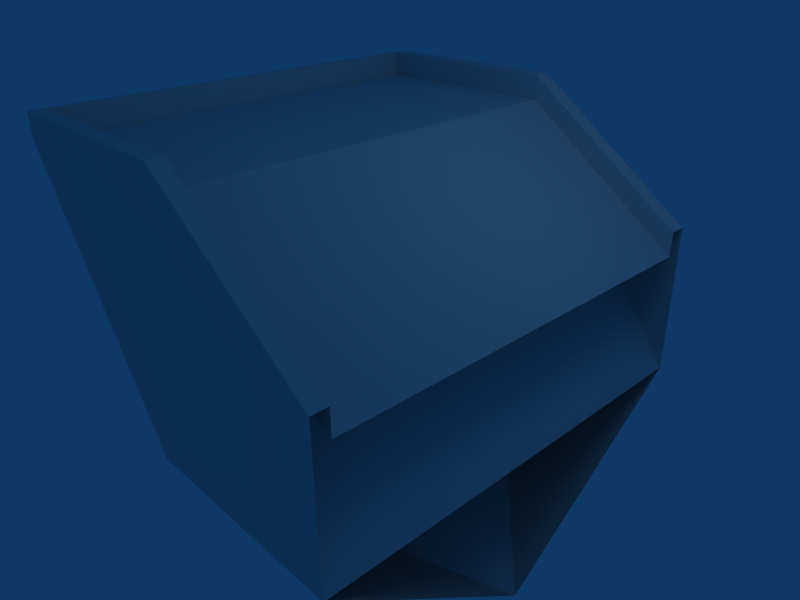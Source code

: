 # Source: pirateshipstern.blend  (saved by Blender 2.44.0; exported with 4.5.12 LTS)
import bpy
from mathutils import Matrix  # noqa: F401  (used for matrix-valued properties, if any)

bpy.ops.wm.read_factory_settings(use_empty=True)
scene = bpy.context.scene
scene.name = 'Scene'

# ---- collections
col_collection_1 = bpy.data.collections.new('Collection 1'); scene.collection.children.link(col_collection_1)

# ---- materials (node trees are filled in below, after node groups)
mat_material = bpy.data.materials.new('Material')
mat_material.alpha_threshold = 0.0
mat_material.roughness = 0.5
mat_material.line_color = (0.0, 0.0, 0.0, 1.0)

# ---- material node trees

# ---- world
world_world = bpy.data.worlds.new('World'); scene.world = world_world
world_world.color = (0.05656, 0.2208, 0.4)
world_world.use_sun_shadow = False
world_world.sun_shadow_jitter_overblur = 0.0
world_world.cycles.sampling_method = 'MANUAL'
world_world.cycles.sample_map_resolution = 256

# ---- cameras
cam_camera = bpy.data.cameras.new('Camera')
cam_camera.passepartout_alpha = 0.2
cam_camera.clip_end = 100.0
cam_camera.lens = 35.0
cam_camera.ortho_scale = 7.314
cam_camera.show_passepartout = False
cam_camera.show_safe_areas = True
cam_camera.dof.focus_distance = 0.0
cam_camera.dof.aperture_fstop = 128.0

# ---- lights
light_spot = bpy.data.lights.new('Spot', 'POINT')
light_spot.transmission_factor = 0.0
light_spot.cutoff_distance = 30.0
light_spot.energy = 100.0
light_spot.shadow_buffer_clip_start = 1.001
light_spot.shadow_soft_size = 1.0
light_spot.shadow_maximum_resolution = 0.006
light_spot.use_absolute_resolution = True
light_spot.cycles.use_multiple_importance_sampling = False

# ---- meshes
me_cube = bpy.data.meshes.new('Cube')
me_cube.from_pydata([(2.79, -3.008, -0.867), (2.79, 2.992, -0.867), (0.2977, -3.008, 2.824), (0.2977, 2.992, 2.824), (0.2977, -3.241, 2.824), (2.79, -3.241, 1.029), (2.79, -3.241, -0.867), (0.2977, 3.241, 2.824), (2.79, 3.241, 1.029), (2.79, 3.241, -0.867), (2.79, -0.01018, -3.189), (-2.721, -3.241, 2.824), (-2.721, 3.241, 2.824), (-2.79, -3.008, 2.824), (-2.79, 2.992, 2.824), (-2.79, -3.241, 2.824), (-2.79, 3.241, 2.824), (-0.4197, -3.241, -0.867), (-0.4197, 3.241, -0.867), (-2.79, 3.241, 2.824), (-2.79, -3.241, 2.824), (-2.79, 2.992, 2.824), (-2.79, -3.008, 2.824), (-2.721, 3.241, 2.824), (-2.721, -3.241, 2.824), (-2.721, 2.992, 2.824), (-2.721, -3.008, 2.824), (2.79, 3.241, 1.029), (0.2977, 3.241, 2.824), (2.79, -3.241, 1.029), (0.2977, -3.241, 2.824), (0.2977, 2.992, 2.824), (0.2977, -3.008, 2.824), (2.79, 2.992, 1.029), (2.79, -3.008, 1.029), (2.79, -3.008, 1.029), (-2.721, -3.008, 2.824), (-2.79, -3.008, 2.824), (-2.721, -3.241, 2.824), (0.2977, -3.008, 2.824), (-2.721, 2.992, 2.824), (0.2977, 2.992, 2.824), (2.79, 2.992, 1.029), (2.79, -3.241, 1.029), (0.2977, -3.241, 2.824), (2.79, 3.241, 1.029), (0.2977, 3.241, 2.824), (-2.721, 3.241, 2.824), (-2.79, 2.992, 2.824), (-2.79, 3.241, 2.824), (-2.79, -3.241, 2.824), (0.2977, -3.008, 2.824), (2.79, -3.008, 1.029), (2.79, -3.241, 1.029), (0.2977, -3.241, 2.824), (2.79, 2.992, 1.029), (0.2977, 2.992, 2.824), (0.2977, 3.241, 2.824), (2.79, 3.241, 1.029), (0.2977, -3.008, 2.824), (0.2977, -3.241, 2.824), (-2.721, -3.241, 2.824), (-2.721, -3.008, 2.824), (0.2977, 3.241, 2.824), (0.2977, 2.992, 2.824), (-2.721, 2.992, 2.824), (-2.721, 3.241, 2.824), (-2.721, -3.008, 2.824), (-2.721, 2.992, 2.824), (-2.79, 2.992, 2.824), (-2.79, -3.008, 2.824), (-2.721, 3.241, 2.824), (-2.721, 2.992, 2.824), (-2.79, 2.992, 2.824), (-2.79, 3.241, 2.824), (-2.79, 3.241, 2.824), (-2.721, 3.241, 2.824), (-2.79, 2.992, 2.824), (-2.721, 2.992, 2.824), (-2.79, -3.008, 2.824), (-2.721, -3.008, 2.824), (-2.79, 2.992, 2.824), (-2.721, 2.992, 2.824), (0.2977, 3.241, 2.824), (-2.721, 3.241, 2.824), (-2.721, 2.992, 2.824), (0.2977, 2.992, 2.824), (-2.721, -3.008, 2.824), (0.2977, -3.008, 2.824), (-2.721, -3.241, 2.824), (0.2977, -3.241, 2.824), (2.79, 3.241, 1.029), (2.79, 2.992, 1.029), (0.2977, 3.241, 2.824), (0.2977, 2.992, 2.824), (0.2977, -3.241, 2.824), (0.2977, -3.008, 2.824), (2.79, -3.241, 1.029), (2.79, -3.008, 1.029), (2.79, -3.008, 1.392), (0.2977, -3.008, 3.187), (2.79, -3.241, 1.392), (0.2977, -3.241, 3.187), (2.79, 2.992, 1.392), (0.2977, 2.992, 3.187), (0.2977, 3.241, 3.187), (2.79, 3.241, 1.392), (0.2977, -3.008, 3.187), (0.2977, -3.241, 3.187), (-2.721, -3.241, 3.187), (-2.721, -3.008, 3.187), (0.2977, 3.241, 3.187), (0.2977, 2.992, 3.187), (-2.721, 2.992, 3.187), (-2.721, 3.241, 3.187), (-2.721, -3.008, 3.187), (-2.721, 2.992, 3.187), (-2.79, 2.992, 3.187), (-2.79, -3.008, 3.187), (-2.721, 2.992, 3.187), (-2.721, 3.241, 3.187), (-2.79, 2.992, 3.187), (-2.79, 3.241, 3.187), (-2.79, -3.241, 3.189), (-1.522, -3.241, 0.8492), (-1.522, 3.241, 0.8492), (-2.156, -3.241, 1.836), (-2.156, 3.241, 1.836), (-0.9707, -3.241, -0.008903), (-0.9707, 3.241, -0.008903)], [(79, 89)], [(6, 5, 4), (9, 7, 8), (9, 10, 18), (6, 17, 10), (10, 17, 18), (7, 9, 18), (4, 17, 6), (125, 127, 7), (127, 16, 7), (15, 126, 4), (126, 124, 4), (18, 129, 7), (129, 125, 7), (124, 128, 4), (128, 17, 4), (129, 18, 17), (129, 17, 128), (125, 129, 128), (125, 128, 124), (127, 125, 124), (127, 124, 126), (16, 127, 126), (16, 126, 15), (50, 123, 118), (50, 118, 79), (89, 109, 50), (109, 123, 50), (109, 115, 118), (109, 118, 123), (120, 122, 121), (120, 121, 119), (115, 116, 117), (115, 117, 118), (111, 114, 113), (111, 113, 112), (107, 110, 109), (107, 109, 108), (103, 106, 105), (103, 105, 104), (100, 102, 101), (100, 101, 99), (75, 122, 120), (75, 120, 76), (77, 121, 122), (77, 122, 75), (78, 77, 121), (78, 121, 119), (76, 78, 119), (76, 119, 120), (79, 80, 115), (79, 115, 118), (81, 79, 118), (81, 118, 117), (82, 81, 117), (82, 117, 116), (80, 82, 116), (80, 116, 115), (84, 114, 111), (84, 111, 83), (85, 84, 114), (85, 114, 113), (86, 112, 113), (86, 113, 85), (83, 86, 112), (83, 112, 111), (87, 110, 107), (87, 107, 88), (89, 87, 110), (89, 110, 109), (90, 108, 109), (90, 109, 89), (88, 90, 108), (88, 108, 107), (93, 105, 106), (93, 106, 91), (94, 93, 105), (94, 105, 104), (92, 103, 94), (103, 104, 94), (95, 96, 100), (95, 100, 102), (97, 101, 95), (101, 102, 95), (96, 100, 99), (96, 99, 98), (51, 52, 98), (51, 98, 96), (53, 54, 95), (53, 95, 97), (54, 51, 96), (54, 96, 95), (55, 56, 94), (55, 94, 92), (56, 57, 93), (56, 93, 94), (57, 58, 91), (57, 91, 93), (59, 60, 90), (59, 90, 88), (60, 61, 89), (60, 89, 90), (61, 62, 87), (61, 87, 89), (62, 59, 88), (62, 88, 87), (63, 64, 86), (63, 86, 83), (64, 65, 85), (64, 85, 86), (65, 66, 84), (65, 84, 85), (66, 63, 83), (66, 83, 84), (67, 68, 82), (67, 82, 80), (68, 69, 81), (68, 81, 82), (69, 70, 79), (69, 79, 81), (70, 67, 80), (70, 80, 79), (71, 72, 78), (71, 78, 76), (72, 73, 77), (72, 77, 78), (73, 74, 75), (73, 75, 77), (74, 71, 76), (74, 76, 75), (47, 71, 74), (47, 74, 49), (49, 74, 73), (49, 73, 48), (48, 73, 72), (48, 72, 40), (40, 72, 71), (40, 71, 47), (36, 67, 70), (36, 70, 37), (37, 70, 69), (37, 69, 48), (48, 69, 68), (48, 68, 40), (40, 68, 67), (40, 67, 36), (46, 63, 66), (46, 66, 47), (47, 66, 65), (47, 65, 40), (40, 65, 64), (40, 64, 41), (41, 64, 63), (41, 63, 46), (39, 59, 62), (39, 62, 36), (36, 62, 61), (36, 61, 38), (38, 61, 60), (38, 60, 44), (44, 60, 59), (44, 59, 39), (45, 58, 57), (45, 57, 46), (46, 57, 56), (46, 56, 41), (41, 56, 55), (41, 55, 42), (39, 51, 54), (39, 54, 44), (44, 54, 53), (44, 53, 43), (35, 52, 51), (35, 51, 39), (20, 30, 44), (20, 44, 50), (19, 20, 50), (19, 50, 49), (19, 23, 47), (19, 47, 49), (21, 19, 49), (21, 49, 48), (21, 22, 37), (21, 37, 48), (23, 28, 46), (23, 46, 47), (30, 24, 38), (30, 38, 44), (28, 27, 45), (28, 45, 46), (29, 30, 44), (29, 44, 43), (32, 34, 35), (32, 35, 39), (33, 31, 41), (33, 41, 42), (31, 25, 40), (31, 40, 41), (26, 25, 40), (26, 40, 36), (26, 32, 39), (26, 39, 36), (24, 26, 36), (24, 36, 38), (22, 26, 36), (22, 36, 37), (26, 24, 20), (26, 20, 22), (32, 31, 25), (32, 25, 26), (33, 31, 34), (31, 32, 34), (5, 4, 30), (5, 30, 29), (7, 8, 27), (7, 27, 28), (4, 11, 24), (4, 24, 30), (12, 7, 28), (12, 28, 23), (14, 13, 22), (14, 22, 21), (11, 15, 20), (11, 20, 24), (15, 13, 22), (15, 22, 20), (14, 16, 19), (14, 19, 21), (16, 12, 23), (16, 23, 19), (15, 16, 19), (15, 19, 20), (7, 16, 19), (7, 19, 28), (4, 15, 20), (4, 20, 30), (3, 1, 9), (3, 9, 7), (0, 2, 4), (0, 4, 6), (0, 1, 3), (0, 3, 2)])
_uv = me_cube.uv_layers.new(name='UVTex')
_uv.uv.foreach_set('vector', [0.4735, 0.4207, 0.08753, 0.4817, 0.1589, 0.1992, 0.3899, 0.07814, 0.07606, 0.6876, 0.1021, 0.2402, 0.3897, 0.07838, 0.734, 0.08278, 0.707, 0.4567, 0.4735, 0.4207, 0.7308, 0.07677, 0.7002, 0.3928, 0.01688, 0.3956, 0.7312, 0.6875, 0.7342, 0.07874, 0.07606, 0.6876, 0.3899, 0.07814, 0.7074, 0.4568, 0.1589, 0.1992, 0.7308, 0.07677, 0.4735, 0.4207, 0.3148, 0.4106, 0.4931, 0.3349, 0.6529, 0.6294, 0.4931, 0.3349, 0.6715, 0.2592, 0.6529, 0.6294, 0.7234, 0.6835, 0.5694, 0.6138, 0.73, 0.08552, 0.5694, 0.6138, 0.4155, 0.5441, 0.73, 0.08552, 0.004742, 0.5422, 0.1598, 0.4764, 0.6529, 0.6294, 0.1598, 0.4764, 0.3148, 0.4106, 0.6529, 0.6294, 0.4155, 0.5441, 0.2616, 0.4743, 0.73, 0.08552, 0.2616, 0.4743, 0.1077, 0.4046, 0.73, 0.08552, 0.3818, 0.08278, 0.7295, 0.08278, 0.7295, 0.6834, 0.3818, 0.08278, 0.7295, 0.6834, 0.3818, 0.6844, 0.3697, 0.08278, 0.735, 0.08278, 0.735, 0.6844, 0.3697, 0.08278, 0.735, 0.6844, 0.3697, 0.6854, 0.01453, 0.08278, 0.3697, 0.08278, 0.3697, 0.6854, 0.01453, 0.08278, 0.3697, 0.6854, 0.01453, 0.6865, 0.01002, 0.08278, 0.4629, 0.08278, 0.4629, 0.6865, 0.01002, 0.08278, 0.4629, 0.6865, 0.01002, 0.6875, 0.2912, 0.6766, 0.2943, 0.09313, 0.3706, 0.09313, 0.2912, 0.6766, 0.3706, 0.09313, 0.355, 0.6766, 0.2912, 0.6766, 0.2943, 0.09313, 0.355, 0.6766, 0.2943, 0.09313, 0.3706, 0.09313, 0.355, 0.6766, 0.2912, 0.6766, 0.2943, 0.09313, 0.3706, 0.09313, 0.2912, 0.6766, 0.3706, 0.09313, 0.355, 0.6766, 0.2912, 0.6766, 0.355, 0.6766, 0.3706, 0.09313, 0.2912, 0.6766, 0.3706, 0.09313, 0.2943, 0.09313, 0.5605, 0.6818, 0.5668, 0.08537, 0.6368, 0.08537, 0.5605, 0.6818, 0.6368, 0.08537, 0.6305, 0.6818, 0.2067, 0.6715, 0.2579, 0.6715, 0.2673, 0.1035, 0.2067, 0.6715, 0.2673, 0.1035, 0.2067, 0.1035, 0.2067, 0.6792, 0.261, 0.6818, 0.2642, 0.08796, 0.2067, 0.6792, 0.2642, 0.08796, 0.2067, 0.08796, 0.2912, 0.6818, 0.3612, 0.6792, 0.3706, 0.09054, 0.2912, 0.6818, 0.3706, 0.09054, 0.2881, 0.09054, 0.01879, 0.687, 0.07315, 0.687, 0.07628, 0.0983, 0.01879, 0.687, 0.07628, 0.0983, 0.01566, 0.09313, 0.2912, 0.6766, 0.355, 0.6766, 0.3706, 0.09313, 0.2912, 0.6766, 0.3706, 0.09313, 0.2943, 0.09313, 0.2912, 0.6766, 0.355, 0.6766, 0.3706, 0.09313, 0.2912, 0.6766, 0.3706, 0.09313, 0.2943, 0.09313, 0.0, 1.0, 0.0, 0.0, 1.0, 0.0, 0.0, 1.0, 1.0, 0.0, 1.0, 1.0, 0.0, 1.0, 0.0, 0.0, 1.0, 0.0, 0.0, 1.0, 1.0, 0.0, 1.0, 1.0, 0.0, 1.0, 0.0, 0.0, 1.0, 0.0, 0.0, 1.0, 1.0, 0.0, 1.0, 1.0, 0.5605, 0.6818, 0.5668, 0.08537, 0.6368, 0.08537, 0.5605, 0.6818, 0.6368, 0.08537, 0.6305, 0.6818, 0.0, 1.0, 0.0, 0.0, 1.0, 0.0, 0.0, 1.0, 1.0, 0.0, 1.0, 1.0, 0.5605, 0.6818, 0.5668, 0.08537, 0.6368, 0.08537, 0.5605, 0.6818, 0.6368, 0.08537, 0.6305, 0.6818, 0.5574, 0.6844, 0.6242, 0.6844, 0.6305, 0.09054, 0.5574, 0.6844, 0.6305, 0.09054, 0.5793, 0.08537, 0.0, 1.0, 0.0, 0.0, 1.0, 0.0, 0.0, 1.0, 1.0, 0.0, 1.0, 1.0, 0.2067, 0.6715, 0.2579, 0.6715, 0.2673, 0.1035, 0.2067, 0.6715, 0.2673, 0.1035, 0.2067, 0.1035, 0.0, 1.0, 0.0, 0.0, 1.0, 0.0, 0.0, 1.0, 1.0, 0.0, 1.0, 1.0, 0.2098, 0.6844, 0.2642, 0.6844, 0.2704, 0.09054, 0.2098, 0.6844, 0.2704, 0.09054, 0.2035, 0.09054, 0.0, 1.0, 0.0, 0.0, 1.0, 0.0, 0.0, 1.0, 1.0, 0.0, 1.0, 1.0, 0.2035, 0.6844, 0.2642, 0.6818, 0.2735, 0.08537, 0.2035, 0.6844, 0.2735, 0.08537, 0.2067, 0.08537, 0.0, 1.0, 0.0, 0.0, 1.0, 0.0, 0.0, 1.0, 1.0, 0.0, 1.0, 1.0, 0.2912, 0.6818, 0.3612, 0.6792, 0.3706, 0.09054, 0.2912, 0.6818, 0.3706, 0.09054, 0.2881, 0.09054, 0.0, 1.0, 0.0, 0.0, 1.0, 0.0, 0.0, 1.0, 1.0, 0.0, 1.0, 1.0, 0.2912, 0.6818, 0.3612, 0.6792, 0.2881, 0.09054, 0.3612, 0.6792, 0.3706, 0.09054, 0.2881, 0.09054, 0.0, 1.0, 0.0, 0.0, 1.0, 0.0, 0.0, 1.0, 1.0, 0.0, 1.0, 1.0, 0.01566, 0.6844, 0.08254, 0.6844, 0.01253, 0.09054, 0.08254, 0.6844, 0.0888, 0.09313, 0.01253, 0.09054, 0.01566, 0.6844, 0.08254, 0.6844, 0.0888, 0.09313, 0.01566, 0.6844, 0.0888, 0.09313, 0.01253, 0.09054, 0.0, 1.0, 0.0, 0.0, 1.0, 0.0, 0.0, 1.0, 1.0, 0.0, 1.0, 1.0, 0.0, 1.0, 0.0, 0.0, 1.0, 0.0, 0.0, 1.0, 1.0, 0.0, 1.0, 1.0, 0.0, 1.0, 0.0, 0.0, 1.0, 0.0, 0.0, 1.0, 1.0, 0.0, 1.0, 1.0, 0.0, 1.0, 0.0, 0.0, 1.0, 0.0, 0.0, 1.0, 1.0, 0.0, 1.0, 1.0, 0.0, 1.0, 0.0, 0.0, 1.0, 0.0, 0.0, 1.0, 1.0, 0.0, 1.0, 1.0, 0.0, 1.0, 0.0, 0.0, 1.0, 0.0, 0.0, 1.0, 1.0, 0.0, 1.0, 1.0, 0.0, 1.0, 0.0, 0.0, 1.0, 0.0, 0.0, 1.0, 1.0, 0.0, 1.0, 1.0, 0.0, 1.0, 0.0, 0.0, 1.0, 0.0, 0.0, 1.0, 1.0, 0.0, 1.0, 1.0, 0.0, 1.0, 0.0, 0.0, 1.0, 0.0, 0.0, 1.0, 1.0, 0.0, 1.0, 1.0, 0.0, 1.0, 0.0, 0.0, 1.0, 0.0, 0.0, 1.0, 1.0, 0.0, 1.0, 1.0, 0.0, 1.0, 0.0, 0.0, 1.0, 0.0, 0.0, 1.0, 1.0, 0.0, 1.0, 1.0, 0.0, 1.0, 0.0, 0.0, 1.0, 0.0, 0.0, 1.0, 1.0, 0.0, 1.0, 1.0, 0.0, 1.0, 0.0, 0.0, 1.0, 0.0, 0.0, 1.0, 1.0, 0.0, 1.0, 1.0, 0.0, 1.0, 0.0, 0.0, 1.0, 0.0, 0.0, 1.0, 1.0, 0.0, 1.0, 1.0, 0.0, 1.0, 0.0, 0.0, 1.0, 0.0, 0.0, 1.0, 1.0, 0.0, 1.0, 1.0, 0.0, 1.0, 0.0, 0.0, 1.0, 0.0, 0.0, 1.0, 1.0, 0.0, 1.0, 1.0, 0.0, 1.0, 0.0, 0.0, 1.0, 0.0, 0.0, 1.0, 1.0, 0.0, 1.0, 1.0, 0.0, 1.0, 0.0, 0.0, 1.0, 0.0, 0.0, 1.0, 1.0, 0.0, 1.0, 1.0, 0.0, 1.0, 0.0, 0.0, 1.0, 0.0, 0.0, 1.0, 1.0, 0.0, 1.0, 1.0, 0.0, 1.0, 0.0, 0.0, 1.0, 0.0, 0.0, 1.0, 1.0, 0.0, 1.0, 1.0, 0.0, 1.0, 0.0, 0.0, 1.0, 0.0, 0.0, 1.0, 1.0, 0.0, 1.0, 1.0, 0.0, 1.0, 0.0, 0.0, 1.0, 0.0, 0.0, 1.0, 1.0, 0.0, 1.0, 1.0, 0.0, 1.0, 0.0, 0.0, 1.0, 0.0, 0.0, 1.0, 1.0, 0.0, 1.0, 1.0, 0.0, 1.0, 0.0, 0.0, 1.0, 0.0, 0.0, 1.0, 1.0, 0.0, 1.0, 1.0, 0.0, 1.0, 0.0, 0.0, 1.0, 0.0, 0.0, 1.0, 1.0, 0.0, 1.0, 1.0, 0.0, 1.0, 0.0, 0.0, 1.0, 0.0, 0.0, 1.0, 1.0, 0.0, 1.0, 1.0, 0.0, 1.0, 0.0, 0.0, 1.0, 0.0, 0.0, 1.0, 1.0, 0.0, 1.0, 1.0, 0.0, 1.0, 0.0, 0.0, 1.0, 0.0, 0.0, 1.0, 1.0, 0.0, 1.0, 1.0, 0.0, 1.0, 0.0, 0.0, 1.0, 0.0, 0.0, 1.0, 1.0, 0.0, 1.0, 1.0, 0.0, 1.0, 0.0, 0.0, 1.0, 0.0, 0.0, 1.0, 1.0, 0.0, 1.0, 1.0, 0.0, 1.0, 0.0, 0.0, 1.0, 0.0, 0.0, 1.0, 1.0, 0.0, 1.0, 1.0, 0.0, 1.0, 0.0, 0.0, 1.0, 0.0, 0.0, 1.0, 1.0, 0.0, 1.0, 1.0, 0.0, 1.0, 0.0, 0.0, 1.0, 0.0, 0.0, 1.0, 1.0, 0.0, 1.0, 1.0, 0.0, 1.0, 0.0, 0.0, 1.0, 0.0, 0.0, 1.0, 1.0, 0.0, 1.0, 1.0, 0.0, 1.0, 0.0, 0.0, 1.0, 0.0, 0.0, 1.0, 1.0, 0.0, 1.0, 1.0, 0.0, 1.0, 0.0, 0.0, 1.0, 0.0, 0.0, 1.0, 1.0, 0.0, 1.0, 1.0, 0.0, 1.0, 0.0, 0.0, 1.0, 0.0, 0.0, 1.0, 1.0, 0.0, 1.0, 1.0, 0.0, 1.0, 0.0, 0.0, 1.0, 0.0, 0.0, 1.0, 1.0, 0.0, 1.0, 1.0, 0.0, 1.0, 0.0, 0.0, 1.0, 0.0, 0.0, 1.0, 1.0, 0.0, 1.0, 1.0, 0.0, 1.0, 0.0, 0.0, 1.0, 0.0, 0.0, 1.0, 1.0, 0.0, 1.0, 1.0, 0.0, 1.0, 0.0, 0.0, 1.0, 0.0, 0.0, 1.0, 1.0, 0.0, 1.0, 1.0, 0.0, 1.0, 0.0, 0.0, 1.0, 0.0, 0.0, 1.0, 1.0, 0.0, 1.0, 1.0, 0.0, 1.0, 0.0, 0.0, 1.0, 0.0, 0.0, 1.0, 1.0, 0.0, 1.0, 1.0, 0.0, 1.0, 0.0, 0.0, 1.0, 0.0, 0.0, 1.0, 1.0, 0.0, 1.0, 1.0, 0.0, 1.0, 0.0, 0.0, 1.0, 0.0, 0.0, 1.0, 1.0, 0.0, 1.0, 1.0, 0.0, 1.0, 0.0, 0.0, 1.0, 0.0, 0.0, 1.0, 1.0, 0.0, 1.0, 1.0, 0.0, 1.0, 0.0, 0.0, 1.0, 0.0, 0.0, 1.0, 1.0, 0.0, 1.0, 1.0, 0.0, 1.0, 0.0, 0.0, 1.0, 0.0, 0.0, 1.0, 1.0, 0.0, 1.0, 1.0, 0.0, 1.0, 0.0, 0.0, 1.0, 0.0, 0.0, 1.0, 1.0, 0.0, 1.0, 1.0, 0.0, 1.0, 0.0, 0.0, 1.0, 0.0, 0.0, 1.0, 1.0, 0.0, 1.0, 1.0, 0.0, 1.0, 0.0, 0.0, 1.0, 0.0, 0.0, 1.0, 1.0, 0.0, 1.0, 1.0, 0.0, 1.0, 0.0, 0.0, 1.0, 0.0, 0.0, 1.0, 1.0, 0.0, 1.0, 1.0, 0.0, 1.0, 0.0, 0.0, 1.0, 0.0, 0.0, 1.0, 1.0, 0.0, 1.0, 1.0, 0.0, 1.0, 0.0, 0.0, 1.0, 0.0, 0.0, 1.0, 1.0, 0.0, 1.0, 1.0, 0.0, 1.0, 0.0, 0.0, 1.0, 0.0, 0.0, 1.0, 1.0, 0.0, 1.0, 1.0, 0.0, 1.0, 0.0, 0.0, 1.0, 0.0, 0.0, 1.0, 1.0, 0.0, 1.0, 1.0, 0.0, 1.0, 0.0, 0.0, 1.0, 0.0, 0.0, 1.0, 1.0, 0.0, 1.0, 1.0, 0.0, 1.0, 0.0, 0.0, 1.0, 0.0, 0.0, 1.0, 1.0, 0.0, 1.0, 1.0, 0.0, 1.0, 0.0, 0.0, 1.0, 0.0, 0.0, 1.0, 1.0, 0.0, 1.0, 1.0, 0.0, 1.0, 0.0, 0.0, 1.0, 0.0, 0.0, 1.0, 1.0, 0.0, 1.0, 1.0, 0.0, 1.0, 0.0, 0.0, 1.0, 0.0, 0.0, 1.0, 1.0, 0.0, 1.0, 1.0, 0.01879, 0.6844, 0.01253, 0.08796, 0.7213, 0.08537, 0.01879, 0.6844, 0.7213, 0.08537, 0.7276, 0.6792, 0.01566, 0.6792, 0.7213, 0.6792, 0.01566, 0.09054, 0.7213, 0.6792, 0.7276, 0.08796, 0.01566, 0.09054, 0.0, 1.0, 0.0, 0.0, 1.0, 0.0, 0.0, 1.0, 1.0, 0.0, 1.0, 1.0, 0.0, 1.0, 0.0, 0.0, 1.0, 0.0, 0.0, 1.0, 1.0, 0.0, 1.0, 1.0, 0.0, 1.0, 0.0, 0.0, 1.0, 0.0, 0.0, 1.0, 1.0, 0.0, 1.0, 1.0, 0.0, 1.0, 0.0, 0.0, 1.0, 0.0, 0.0, 1.0, 1.0, 0.0, 1.0, 1.0, 0.0, 1.0, 0.0, 0.0, 1.0, 0.0, 0.0, 1.0, 1.0, 0.0, 1.0, 1.0, 0.0, 1.0, 0.0, 0.0, 1.0, 0.0, 0.0, 1.0, 1.0, 0.0, 1.0, 1.0, 0.0, 1.0, 0.0, 0.0, 1.0, 0.0, 0.0, 1.0, 1.0, 0.0, 1.0, 1.0, 0.0, 1.0, 0.0, 0.0, 1.0, 0.0, 0.0, 1.0, 1.0, 0.0, 1.0, 1.0, 0.0, 1.0, 0.0, 0.0, 1.0, 0.0, 0.0, 1.0, 1.0, 0.0, 1.0, 1.0, 0.0, 1.0, 0.0, 0.0, 1.0, 0.0, 0.0, 1.0, 1.0, 0.0, 1.0, 1.0, 0.0, 1.0, 0.0, 0.0, 1.0, 0.0, 0.0, 1.0, 1.0, 0.0, 1.0, 1.0, 0.0, 1.0, 0.0, 0.0, 1.0, 0.0, 0.0, 1.0, 1.0, 0.0, 1.0, 1.0, 0.0, 1.0, 0.0, 0.0, 1.0, 0.0, 0.0, 1.0, 1.0, 0.0, 1.0, 1.0, 0.0, 1.0, 0.0, 0.0, 1.0, 0.0, 0.0, 1.0, 1.0, 0.0, 1.0, 1.0, 0.0, 1.0, 0.0, 0.0, 1.0, 0.0, 0.0, 1.0, 1.0, 0.0, 1.0, 1.0])
me_cube.materials.append(mat_material)
me_cube.use_remesh_preserve_volume = False
me_cube.use_remesh_preserve_attributes = False
me_cube.use_mirror_vertex_groups = False
me_cube.update()

# ---- objects
ob_cube = bpy.data.objects.new('Cube', me_cube)
ob_lamp = bpy.data.objects.new('Lamp', light_spot)
ob_camera = bpy.data.objects.new('Camera', cam_camera)

# ---- transforms, parenting, visibility, modifiers, constraints
ob_cube.location = (0.0, 0.0, 0.0)
ob_cube.lock_rotations_4d = False
ob_cube.empty_display_type = 'ARROWS'
ob_cube.color = (0.0, 0.0, 0.0, 1.0)
ob_cube.lineart.crease_threshold = 0.0
ob_lamp.location = (4.076, 1.005, 5.904)
ob_lamp.rotation_euler = (0.6503, 0.05522, 1.866)
ob_lamp.lock_rotations_4d = False
ob_lamp.empty_display_type = 'ARROWS'
ob_lamp.color = (0.0, 0.0, 0.0, 0.0)
ob_lamp.lineart.crease_threshold = 0.0
ob_camera.location = (7.481, -6.508, 5.344)
ob_camera.rotation_euler = (1.109, 0.01082, 0.8149)
ob_camera.lock_rotations_4d = False
ob_camera.empty_display_type = 'ARROWS'
ob_camera.color = (0.0, 0.0, 0.0, 0.0)
ob_camera.display_type = 'WIRE'
ob_camera.lineart.crease_threshold = 0.0

# ---- collection membership
col_collection_1.objects.link(ob_cube)
col_collection_1.objects.link(ob_lamp)
col_collection_1.objects.link(ob_camera)

# ---- scene / render settings (as saved in the file)
scene.camera = ob_camera
scene.frame_start = 1; scene.frame_end = 250; scene.frame_set(25)
scene.render.engine = 'BLENDER_EEVEE_NEXT'
scene.render.image_settings.file_format = 'JPEG'
scene.render.image_settings.color_mode = 'RGB'
scene.render.image_settings.compression = 90
scene.render.resolution_x = 800
scene.render.resolution_y = 600
scene.render.pixel_aspect_x = 100.0
scene.render.pixel_aspect_y = 100.0
scene.render.fps = 25
scene.render.dither_intensity = 0.0
scene.render.use_compositing = False
scene.render.use_sequencer = False
scene.render.bake_margin = 2
scene.render.bake_bias = 0.0
scene.render.use_stamp_time = False
scene.render.use_stamp_date = False
scene.render.use_stamp_frame = False
scene.render.use_stamp_camera = False
scene.render.use_stamp_scene = False
scene.render.use_stamp_filename = False
scene.render.use_stamp_render_time = False
scene.render.stamp_font_size = 0
scene.cycles.use_denoising = False
scene.cycles.samples = 10
scene.cycles.sampling_pattern = 'TABULATED_SOBOL'
scene.cycles.light_sampling_threshold = 0.0
scene.cycles.use_adaptive_sampling = False
scene.cycles.use_light_tree = False
scene.cycles.blur_glossy = 0.0
scene.cycles.volume_bounces = 1
scene.cycles.pixel_filter_type = 'GAUSSIAN'
scene.cycles.sample_clamp_indirect = 0.0
scene.view_settings.view_transform = 'Raw'
bpy.context.view_layer.update()
